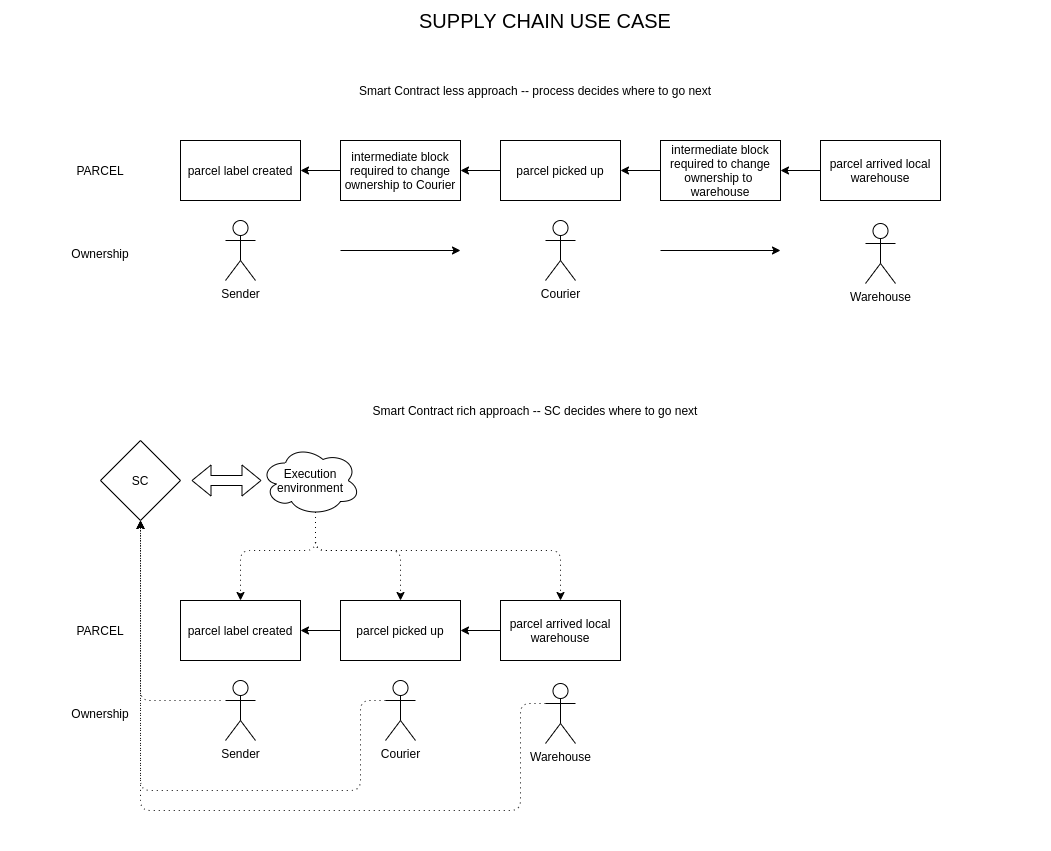

The diagram above was exported from draw.io. Its source (the exported page's mxGraphModel, read from the mxfile embedded in the PNG):
<mxGraphModel dx="1408" dy="922" grid="1" gridSize="10" guides="1" tooltips="1" connect="1" arrows="1" fold="1" page="1" pageScale="1" pageWidth="1100" pageHeight="850" math="0" shadow="0">
  <root>
    <mxCell id="0" />
    <mxCell id="1" parent="0" />
    <mxCell id="BfwRsKmzlYQfv4oAOgzE-54" value="" style="rounded=0;whiteSpace=wrap;html=1;fontSize=20;strokeColor=none;" vertex="1" parent="1">
      <mxGeometry width="1050" height="850" as="geometry" />
    </mxCell>
    <mxCell id="BfwRsKmzlYQfv4oAOgzE-13" style="edgeStyle=orthogonalEdgeStyle;rounded=0;orthogonalLoop=1;jettySize=auto;html=1;entryX=1;entryY=0.5;entryDx=0;entryDy=0;" edge="1" parent="1" source="BfwRsKmzlYQfv4oAOgzE-1" target="BfwRsKmzlYQfv4oAOgzE-11">
      <mxGeometry relative="1" as="geometry" />
    </mxCell>
    <mxCell id="BfwRsKmzlYQfv4oAOgzE-1" value="parcel picked up" style="rounded=0;whiteSpace=wrap;html=1;" vertex="1" parent="1">
      <mxGeometry x="500" y="140" width="120" height="60" as="geometry" />
    </mxCell>
    <mxCell id="BfwRsKmzlYQfv4oAOgzE-2" value="parcel label created" style="rounded=0;whiteSpace=wrap;html=1;" vertex="1" parent="1">
      <mxGeometry x="180" y="140" width="120" height="60" as="geometry" />
    </mxCell>
    <mxCell id="BfwRsKmzlYQfv4oAOgzE-5" value="Sender" style="shape=umlActor;verticalLabelPosition=bottom;labelBackgroundColor=#ffffff;verticalAlign=top;html=1;outlineConnect=0;" vertex="1" parent="1">
      <mxGeometry x="225" y="220" width="30" height="60" as="geometry" />
    </mxCell>
    <mxCell id="BfwRsKmzlYQfv4oAOgzE-6" value="Courier" style="shape=umlActor;verticalLabelPosition=bottom;labelBackgroundColor=#ffffff;verticalAlign=top;html=1;outlineConnect=0;" vertex="1" parent="1">
      <mxGeometry x="545" y="220" width="30" height="60" as="geometry" />
    </mxCell>
    <mxCell id="BfwRsKmzlYQfv4oAOgzE-17" style="edgeStyle=orthogonalEdgeStyle;rounded=0;orthogonalLoop=1;jettySize=auto;html=1;entryX=1;entryY=0.5;entryDx=0;entryDy=0;" edge="1" parent="1" source="BfwRsKmzlYQfv4oAOgzE-10" target="BfwRsKmzlYQfv4oAOgzE-1">
      <mxGeometry relative="1" as="geometry" />
    </mxCell>
    <mxCell id="BfwRsKmzlYQfv4oAOgzE-10" value="intermediate block required to change ownership to&amp;nbsp; warehouse" style="rounded=0;whiteSpace=wrap;html=1;" vertex="1" parent="1">
      <mxGeometry x="660" y="140" width="120" height="60" as="geometry" />
    </mxCell>
    <mxCell id="BfwRsKmzlYQfv4oAOgzE-12" style="edgeStyle=orthogonalEdgeStyle;rounded=0;orthogonalLoop=1;jettySize=auto;html=1;entryX=1;entryY=0.5;entryDx=0;entryDy=0;" edge="1" parent="1" source="BfwRsKmzlYQfv4oAOgzE-11" target="BfwRsKmzlYQfv4oAOgzE-2">
      <mxGeometry relative="1" as="geometry" />
    </mxCell>
    <mxCell id="BfwRsKmzlYQfv4oAOgzE-11" value="intermediate block required to change ownership to Courier" style="rounded=0;whiteSpace=wrap;html=1;" vertex="1" parent="1">
      <mxGeometry x="340" y="140" width="120" height="60" as="geometry" />
    </mxCell>
    <mxCell id="BfwRsKmzlYQfv4oAOgzE-14" value="PARCEL" style="text;html=1;strokeColor=none;fillColor=none;align=center;verticalAlign=middle;whiteSpace=wrap;rounded=0;" vertex="1" parent="1">
      <mxGeometry x="80" y="160" width="40" height="20" as="geometry" />
    </mxCell>
    <mxCell id="BfwRsKmzlYQfv4oAOgzE-15" value="Ownership" style="text;html=1;strokeColor=none;fillColor=none;align=center;verticalAlign=middle;whiteSpace=wrap;rounded=0;" vertex="1" parent="1">
      <mxGeometry x="80" y="243" width="40" height="20" as="geometry" />
    </mxCell>
    <mxCell id="BfwRsKmzlYQfv4oAOgzE-16" value="" style="endArrow=classic;html=1;" edge="1" parent="1">
      <mxGeometry width="50" height="50" relative="1" as="geometry">
        <mxPoint x="340" y="250" as="sourcePoint" />
        <mxPoint x="460" y="250" as="targetPoint" />
      </mxGeometry>
    </mxCell>
    <mxCell id="BfwRsKmzlYQfv4oAOgzE-19" style="edgeStyle=orthogonalEdgeStyle;rounded=0;orthogonalLoop=1;jettySize=auto;html=1;entryX=1;entryY=0.5;entryDx=0;entryDy=0;" edge="1" parent="1" source="BfwRsKmzlYQfv4oAOgzE-18" target="BfwRsKmzlYQfv4oAOgzE-10">
      <mxGeometry relative="1" as="geometry" />
    </mxCell>
    <mxCell id="BfwRsKmzlYQfv4oAOgzE-18" value="parcel arrived local warehouse" style="rounded=0;whiteSpace=wrap;html=1;" vertex="1" parent="1">
      <mxGeometry x="820" y="140" width="120" height="60" as="geometry" />
    </mxCell>
    <mxCell id="BfwRsKmzlYQfv4oAOgzE-22" value="Warehouse" style="shape=umlActor;verticalLabelPosition=bottom;labelBackgroundColor=#ffffff;verticalAlign=top;html=1;outlineConnect=0;" vertex="1" parent="1">
      <mxGeometry x="865" y="223" width="30" height="60" as="geometry" />
    </mxCell>
    <mxCell id="BfwRsKmzlYQfv4oAOgzE-23" value="" style="endArrow=classic;html=1;" edge="1" parent="1">
      <mxGeometry width="50" height="50" relative="1" as="geometry">
        <mxPoint x="660" y="250" as="sourcePoint" />
        <mxPoint x="780" y="250" as="targetPoint" />
      </mxGeometry>
    </mxCell>
    <mxCell id="BfwRsKmzlYQfv4oAOgzE-24" value="Smart Contract less approach -- process decides where to go next" style="text;html=1;strokeColor=none;fillColor=none;align=center;verticalAlign=middle;whiteSpace=wrap;rounded=0;" vertex="1" parent="1">
      <mxGeometry x="320" y="80" width="430" height="20" as="geometry" />
    </mxCell>
    <mxCell id="BfwRsKmzlYQfv4oAOgzE-27" value="Smart Contract rich approach -- SC decides where to go next" style="text;html=1;strokeColor=none;fillColor=none;align=center;verticalAlign=middle;whiteSpace=wrap;rounded=0;" vertex="1" parent="1">
      <mxGeometry x="320" y="400" width="430" height="20" as="geometry" />
    </mxCell>
    <mxCell id="BfwRsKmzlYQfv4oAOgzE-29" value="parcel picked up" style="rounded=0;whiteSpace=wrap;html=1;" vertex="1" parent="1">
      <mxGeometry x="340" y="600" width="120" height="60" as="geometry" />
    </mxCell>
    <mxCell id="BfwRsKmzlYQfv4oAOgzE-30" value="parcel label created" style="rounded=0;whiteSpace=wrap;html=1;" vertex="1" parent="1">
      <mxGeometry x="180" y="600" width="120" height="60" as="geometry" />
    </mxCell>
    <mxCell id="BfwRsKmzlYQfv4oAOgzE-31" value="Sender" style="shape=umlActor;verticalLabelPosition=bottom;labelBackgroundColor=#ffffff;verticalAlign=top;html=1;outlineConnect=0;" vertex="1" parent="1">
      <mxGeometry x="225" y="680" width="30" height="60" as="geometry" />
    </mxCell>
    <mxCell id="BfwRsKmzlYQfv4oAOgzE-32" value="Courier" style="shape=umlActor;verticalLabelPosition=bottom;labelBackgroundColor=#ffffff;verticalAlign=top;html=1;outlineConnect=0;" vertex="1" parent="1">
      <mxGeometry x="385" y="680" width="30" height="60" as="geometry" />
    </mxCell>
    <mxCell id="BfwRsKmzlYQfv4oAOgzE-33" style="edgeStyle=orthogonalEdgeStyle;rounded=0;orthogonalLoop=1;jettySize=auto;html=1;entryX=1;entryY=0.5;entryDx=0;entryDy=0;" edge="1" parent="1" target="BfwRsKmzlYQfv4oAOgzE-29">
      <mxGeometry relative="1" as="geometry">
        <mxPoint x="500" y="630" as="sourcePoint" />
      </mxGeometry>
    </mxCell>
    <mxCell id="BfwRsKmzlYQfv4oAOgzE-35" style="edgeStyle=orthogonalEdgeStyle;rounded=0;orthogonalLoop=1;jettySize=auto;html=1;entryX=1;entryY=0.5;entryDx=0;entryDy=0;" edge="1" parent="1" target="BfwRsKmzlYQfv4oAOgzE-30">
      <mxGeometry relative="1" as="geometry">
        <mxPoint x="340" y="630" as="sourcePoint" />
      </mxGeometry>
    </mxCell>
    <mxCell id="BfwRsKmzlYQfv4oAOgzE-37" value="PARCEL" style="text;html=1;strokeColor=none;fillColor=none;align=center;verticalAlign=middle;whiteSpace=wrap;rounded=0;" vertex="1" parent="1">
      <mxGeometry x="80" y="620" width="40" height="20" as="geometry" />
    </mxCell>
    <mxCell id="BfwRsKmzlYQfv4oAOgzE-38" value="Ownership" style="text;html=1;strokeColor=none;fillColor=none;align=center;verticalAlign=middle;whiteSpace=wrap;rounded=0;" vertex="1" parent="1">
      <mxGeometry x="80" y="703" width="40" height="20" as="geometry" />
    </mxCell>
    <mxCell id="BfwRsKmzlYQfv4oAOgzE-41" value="parcel arrived local warehouse" style="rounded=0;whiteSpace=wrap;html=1;" vertex="1" parent="1">
      <mxGeometry x="500" y="600" width="120" height="60" as="geometry" />
    </mxCell>
    <mxCell id="BfwRsKmzlYQfv4oAOgzE-42" value="Warehouse" style="shape=umlActor;verticalLabelPosition=bottom;labelBackgroundColor=#ffffff;verticalAlign=top;html=1;outlineConnect=0;" vertex="1" parent="1">
      <mxGeometry x="545" y="683" width="30" height="60" as="geometry" />
    </mxCell>
    <mxCell id="BfwRsKmzlYQfv4oAOgzE-44" value="SC" style="rhombus;whiteSpace=wrap;html=1;" vertex="1" parent="1">
      <mxGeometry x="100" y="440" width="80" height="80" as="geometry" />
    </mxCell>
    <mxCell id="BfwRsKmzlYQfv4oAOgzE-45" value="Execution environment" style="ellipse;shape=cloud;whiteSpace=wrap;html=1;" vertex="1" parent="1">
      <mxGeometry x="260" y="445" width="100" height="70" as="geometry" />
    </mxCell>
    <mxCell id="BfwRsKmzlYQfv4oAOgzE-46" value="" style="shape=flexArrow;endArrow=classic;startArrow=classic;html=1;" edge="1" parent="1">
      <mxGeometry width="50" height="50" relative="1" as="geometry">
        <mxPoint x="191" y="480" as="sourcePoint" />
        <mxPoint x="261" y="480" as="targetPoint" />
      </mxGeometry>
    </mxCell>
    <mxCell id="BfwRsKmzlYQfv4oAOgzE-47" value="SUPPLY CHAIN USE CASE" style="text;html=1;strokeColor=none;fillColor=none;align=center;verticalAlign=middle;whiteSpace=wrap;rounded=0;fontSize=20;" vertex="1" parent="1">
      <mxGeometry x="390" y="10" width="310" height="20" as="geometry" />
    </mxCell>
    <mxCell id="BfwRsKmzlYQfv4oAOgzE-48" value="" style="endArrow=classic;html=1;fontSize=20;entryX=0.5;entryY=1;entryDx=0;entryDy=0;dashed=1;dashPattern=1 4;" edge="1" parent="1" target="BfwRsKmzlYQfv4oAOgzE-44">
      <mxGeometry width="50" height="50" relative="1" as="geometry">
        <mxPoint x="220" y="700" as="sourcePoint" />
        <mxPoint x="190" y="770" as="targetPoint" />
        <Array as="points">
          <mxPoint x="140" y="700" />
        </Array>
      </mxGeometry>
    </mxCell>
    <mxCell id="BfwRsKmzlYQfv4oAOgzE-49" value="" style="endArrow=classic;html=1;dashed=1;dashPattern=1 4;fontSize=20;entryX=0.5;entryY=0;entryDx=0;entryDy=0;exitX=0.55;exitY=0.95;exitDx=0;exitDy=0;exitPerimeter=0;" edge="1" parent="1" source="BfwRsKmzlYQfv4oAOgzE-45" target="BfwRsKmzlYQfv4oAOgzE-30">
      <mxGeometry width="50" height="50" relative="1" as="geometry">
        <mxPoint x="400" y="570" as="sourcePoint" />
        <mxPoint x="450" y="520" as="targetPoint" />
        <Array as="points">
          <mxPoint x="315" y="550" />
          <mxPoint x="240" y="550" />
        </Array>
      </mxGeometry>
    </mxCell>
    <mxCell id="BfwRsKmzlYQfv4oAOgzE-50" value="" style="endArrow=classic;html=1;dashed=1;dashPattern=1 4;fontSize=20;exitX=0;exitY=0.3333333333333333;exitDx=0;exitDy=0;exitPerimeter=0;" edge="1" parent="1" source="BfwRsKmzlYQfv4oAOgzE-32">
      <mxGeometry width="50" height="50" relative="1" as="geometry">
        <mxPoint x="360" y="680" as="sourcePoint" />
        <mxPoint x="140" y="520" as="targetPoint" />
        <Array as="points">
          <mxPoint x="360" y="700" />
          <mxPoint x="360" y="790" />
          <mxPoint x="140" y="790" />
        </Array>
      </mxGeometry>
    </mxCell>
    <mxCell id="BfwRsKmzlYQfv4oAOgzE-51" value="" style="endArrow=classic;html=1;dashed=1;dashPattern=1 4;fontSize=20;entryX=0.5;entryY=0;entryDx=0;entryDy=0;exitX=0.55;exitY=0.95;exitDx=0;exitDy=0;exitPerimeter=0;" edge="1" parent="1" source="BfwRsKmzlYQfv4oAOgzE-45" target="BfwRsKmzlYQfv4oAOgzE-29">
      <mxGeometry width="50" height="50" relative="1" as="geometry">
        <mxPoint x="325" y="521.5" as="sourcePoint" />
        <mxPoint x="250" y="610" as="targetPoint" />
        <Array as="points">
          <mxPoint x="315" y="550" />
          <mxPoint x="400" y="550" />
        </Array>
      </mxGeometry>
    </mxCell>
    <mxCell id="BfwRsKmzlYQfv4oAOgzE-52" value="" style="endArrow=classic;html=1;dashed=1;dashPattern=1 4;fontSize=20;exitX=0;exitY=0.3333333333333333;exitDx=0;exitDy=0;exitPerimeter=0;entryX=0.5;entryY=1;entryDx=0;entryDy=0;" edge="1" parent="1" source="BfwRsKmzlYQfv4oAOgzE-42" target="BfwRsKmzlYQfv4oAOgzE-44">
      <mxGeometry width="50" height="50" relative="1" as="geometry">
        <mxPoint x="395" y="710" as="sourcePoint" />
        <mxPoint x="150" y="530" as="targetPoint" />
        <Array as="points">
          <mxPoint x="520" y="703" />
          <mxPoint x="520" y="810" />
          <mxPoint x="140" y="810" />
        </Array>
      </mxGeometry>
    </mxCell>
    <mxCell id="BfwRsKmzlYQfv4oAOgzE-53" value="" style="endArrow=classic;html=1;dashed=1;dashPattern=1 4;fontSize=20;entryX=0.5;entryY=0;entryDx=0;entryDy=0;exitX=0.55;exitY=0.95;exitDx=0;exitDy=0;exitPerimeter=0;" edge="1" parent="1" source="BfwRsKmzlYQfv4oAOgzE-45" target="BfwRsKmzlYQfv4oAOgzE-41">
      <mxGeometry width="50" height="50" relative="1" as="geometry">
        <mxPoint x="310" y="510" as="sourcePoint" />
        <mxPoint x="410" y="610" as="targetPoint" />
        <Array as="points">
          <mxPoint x="315" y="550" />
          <mxPoint x="560" y="550" />
        </Array>
      </mxGeometry>
    </mxCell>
  </root>
</mxGraphModel>